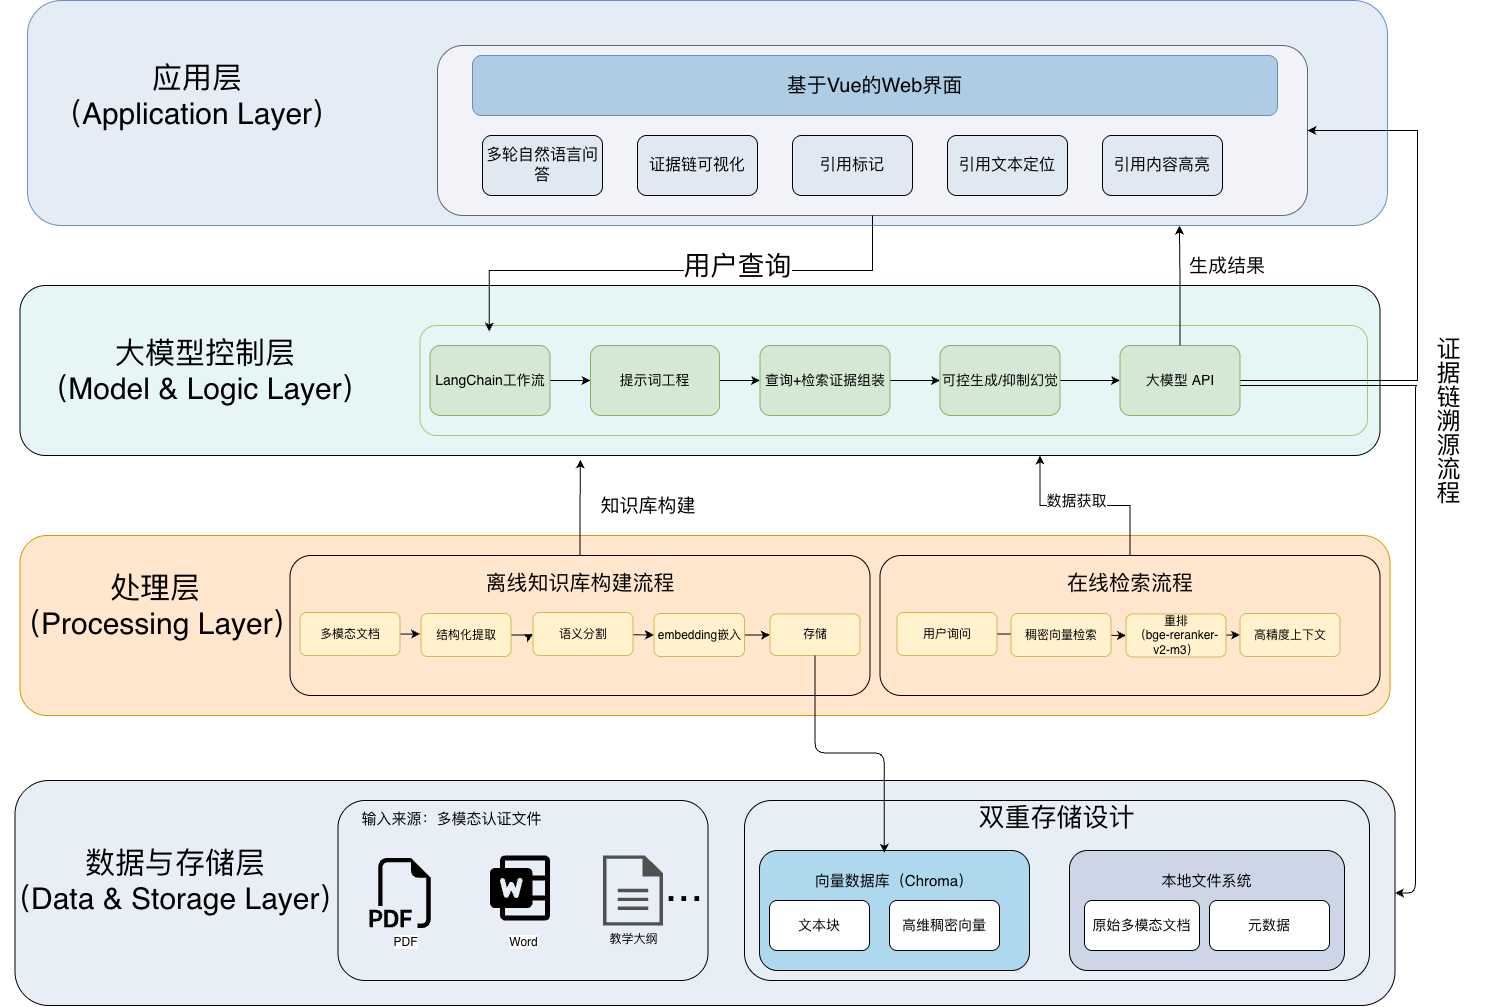

The diagram above was exported from draw.io. Its source (the exported page's mxGraphModel, read from the mxfile embedded in the PNG):
<mxGraphModel dx="1763" dy="1007" grid="1" gridSize="10" guides="1" tooltips="1" connect="1" arrows="1" fold="1" page="1" pageScale="1" pageWidth="827" pageHeight="1169" math="0" shadow="0">
  <root>
    <mxCell id="0" />
    <mxCell id="1" parent="0" />
    <mxCell id="RgGuUGPPRmGqwzWDnCQ2-61" parent="1" style="rounded=1;whiteSpace=wrap;html=1;fillColor=light-dark(#e8eef6, #ededed);strokeColor=default;" value="" vertex="1">
      <mxGeometry height="225" width="1380" x="157.5" y="805" as="geometry" />
    </mxCell>
    <mxCell id="RgGuUGPPRmGqwzWDnCQ2-47" parent="1" style="rounded=1;whiteSpace=wrap;html=1;fillColor=#ffe6cc;strokeColor=#d79b00;" value="" vertex="1">
      <mxGeometry height="180" width="1370" x="162.5" y="560" as="geometry" />
    </mxCell>
    <mxCell id="RgGuUGPPRmGqwzWDnCQ2-20" parent="1" style="rounded=1;whiteSpace=wrap;html=1;fillColor=light-dark(#e6f6f6, #ededed);spacingLeft=-888;" value="" vertex="1">
      <mxGeometry height="170" width="1360" x="162.5" y="310" as="geometry" />
    </mxCell>
    <mxCell id="RgGuUGPPRmGqwzWDnCQ2-11" parent="1" style="rounded=1;whiteSpace=wrap;html=1;fillColor=light-dark(#e4ecf5, #1d293b);strokeColor=#6c8ebf;labelPosition=center;verticalLabelPosition=middle;align=center;verticalAlign=middle;fontSize=19;spacingLeft=-950;spacingRight=0;spacing=2;" value="" vertex="1">
      <mxGeometry height="225" width="1360" x="170" y="25" as="geometry" />
    </mxCell>
    <mxCell id="RgGuUGPPRmGqwzWDnCQ2-5" parent="1" style="rounded=1;whiteSpace=wrap;html=1;fillColor=light-dark(#f1f3f9, #1a1a1a);fontColor=#333333;strokeColor=#666666;" value="" vertex="1">
      <mxGeometry height="170" width="870" x="580" y="70" as="geometry" />
    </mxCell>
    <mxCell id="RgGuUGPPRmGqwzWDnCQ2-4" parent="1" style="rounded=1;whiteSpace=wrap;html=1;fillColor=light-dark(#aecce4, #1d293b);strokeColor=#6c8ebf;" value="&lt;font style=&quot;font-size: 20px;&quot;&gt;基于Vue的Web界面&lt;/font&gt;" vertex="1">
      <mxGeometry height="60" width="805" x="615" y="80" as="geometry" />
    </mxCell>
    <mxCell id="RgGuUGPPRmGqwzWDnCQ2-6" parent="1" style="rounded=1;whiteSpace=wrap;html=1;fillColor=#E0E8F2;" value="&lt;font style=&quot;font-size: 16px;&quot;&gt;多轮自然语言问答&lt;/font&gt;" vertex="1">
      <mxGeometry height="60" width="120" x="625" y="160" as="geometry" />
    </mxCell>
    <mxCell id="RgGuUGPPRmGqwzWDnCQ2-7" parent="1" style="rounded=1;whiteSpace=wrap;html=1;fillColor=#E0E8F2;" value="&lt;font style=&quot;font-size: 16px;&quot;&gt;证据链可视化&lt;/font&gt;" vertex="1">
      <mxGeometry height="60" width="120" x="780" y="160" as="geometry" />
    </mxCell>
    <mxCell id="RgGuUGPPRmGqwzWDnCQ2-8" parent="1" style="rounded=1;whiteSpace=wrap;html=1;fillColor=#E0E8F2;" value="&lt;font style=&quot;font-size: 16px;&quot;&gt;引用标记&lt;/font&gt;" vertex="1">
      <mxGeometry height="60" width="120" x="935" y="160" as="geometry" />
    </mxCell>
    <mxCell id="RgGuUGPPRmGqwzWDnCQ2-9" parent="1" style="rounded=1;whiteSpace=wrap;html=1;fillColor=#E0E8F2;" value="&lt;font style=&quot;font-size: 16px;&quot;&gt;引用文本定位&lt;/font&gt;" vertex="1">
      <mxGeometry height="60" width="120" x="1090" y="160" as="geometry" />
    </mxCell>
    <mxCell id="RgGuUGPPRmGqwzWDnCQ2-10" parent="1" style="rounded=1;whiteSpace=wrap;html=1;fillColor=light-dark(#e0e8f2, #ededed);fontSize=14;" value="&lt;font style=&quot;font-size: 16px;&quot;&gt;引用内容高亮&lt;/font&gt;" vertex="1">
      <mxGeometry height="60" width="120" x="1245" y="160" as="geometry" />
    </mxCell>
    <mxCell id="RgGuUGPPRmGqwzWDnCQ2-12" parent="1" style="rounded=1;whiteSpace=wrap;html=1;fillColor=none;strokeColor=#97D077;" value="" vertex="1">
      <mxGeometry height="110" width="947.5" x="562.5" y="350" as="geometry" />
    </mxCell>
    <mxCell id="RgGuUGPPRmGqwzWDnCQ2-66" edge="1" parent="1" source="RgGuUGPPRmGqwzWDnCQ2-13" style="edgeStyle=orthogonalEdgeStyle;rounded=0;orthogonalLoop=1;jettySize=auto;html=1;entryX=0;entryY=0.5;entryDx=0;entryDy=0;" target="RgGuUGPPRmGqwzWDnCQ2-15">
      <mxGeometry relative="1" as="geometry" />
    </mxCell>
    <mxCell id="RgGuUGPPRmGqwzWDnCQ2-13" parent="1" style="rounded=1;whiteSpace=wrap;html=1;fillColor=#d5e8d4;strokeColor=#82b366;fontSize=14;" value="LangChain工作流" vertex="1">
      <mxGeometry height="70" width="120" x="572.5" y="370" as="geometry" />
    </mxCell>
    <mxCell id="RgGuUGPPRmGqwzWDnCQ2-67" edge="1" parent="1" source="RgGuUGPPRmGqwzWDnCQ2-15" style="edgeStyle=orthogonalEdgeStyle;rounded=0;orthogonalLoop=1;jettySize=auto;html=1;entryX=0;entryY=0.5;entryDx=0;entryDy=0;" target="RgGuUGPPRmGqwzWDnCQ2-16">
      <mxGeometry relative="1" as="geometry" />
    </mxCell>
    <mxCell id="RgGuUGPPRmGqwzWDnCQ2-15" parent="1" style="rounded=1;whiteSpace=wrap;html=1;fillColor=#d5e8d4;strokeColor=#82b366;fontSize=14;" value="提示词工程" vertex="1">
      <mxGeometry height="70" width="129" x="733" y="370" as="geometry" />
    </mxCell>
    <mxCell id="RgGuUGPPRmGqwzWDnCQ2-68" edge="1" parent="1" source="RgGuUGPPRmGqwzWDnCQ2-16" style="edgeStyle=orthogonalEdgeStyle;rounded=0;orthogonalLoop=1;jettySize=auto;html=1;entryX=0;entryY=0.5;entryDx=0;entryDy=0;" target="RgGuUGPPRmGqwzWDnCQ2-18">
      <mxGeometry relative="1" as="geometry" />
    </mxCell>
    <mxCell id="RgGuUGPPRmGqwzWDnCQ2-16" parent="1" style="rounded=1;whiteSpace=wrap;html=1;fillColor=#d5e8d4;strokeColor=#82b366;fontSize=14;" value="查询+检索证据组装" vertex="1">
      <mxGeometry height="70" width="130" x="902.5" y="370" as="geometry" />
    </mxCell>
    <mxCell id="RgGuUGPPRmGqwzWDnCQ2-69" edge="1" parent="1" source="RgGuUGPPRmGqwzWDnCQ2-18" style="edgeStyle=orthogonalEdgeStyle;rounded=0;orthogonalLoop=1;jettySize=auto;html=1;entryX=0;entryY=0.5;entryDx=0;entryDy=0;" target="RgGuUGPPRmGqwzWDnCQ2-19">
      <mxGeometry relative="1" as="geometry" />
    </mxCell>
    <mxCell id="RgGuUGPPRmGqwzWDnCQ2-18" parent="1" style="rounded=1;whiteSpace=wrap;html=1;fillColor=#d5e8d4;strokeColor=#82b366;fontSize=14;" value="可控生成/抑制幻觉" vertex="1">
      <mxGeometry height="70" width="120" x="1082.5" y="370" as="geometry" />
    </mxCell>
    <mxCell id="RgGuUGPPRmGqwzWDnCQ2-77" edge="1" parent="1" source="RgGuUGPPRmGqwzWDnCQ2-19" style="edgeStyle=orthogonalEdgeStyle;rounded=1;orthogonalLoop=1;jettySize=auto;html=1;entryX=1;entryY=0.5;entryDx=0;entryDy=0;curved=0;jumpStyle=arc;" target="RgGuUGPPRmGqwzWDnCQ2-61">
      <mxGeometry relative="1" as="geometry">
        <Array as="points">
          <mxPoint x="1560" y="410" />
          <mxPoint x="1558" y="410" />
          <mxPoint x="1558" y="918" />
        </Array>
      </mxGeometry>
    </mxCell>
    <mxCell id="RgGuUGPPRmGqwzWDnCQ2-80" edge="1" parent="1" source="RgGuUGPPRmGqwzWDnCQ2-19" style="edgeStyle=orthogonalEdgeStyle;rounded=0;orthogonalLoop=1;jettySize=auto;html=1;entryX=1;entryY=0.5;entryDx=0;entryDy=0;" target="RgGuUGPPRmGqwzWDnCQ2-5">
      <mxGeometry relative="1" as="geometry">
        <Array as="points">
          <mxPoint x="1560" y="405" />
          <mxPoint x="1560" y="155" />
        </Array>
      </mxGeometry>
    </mxCell>
    <mxCell id="RgGuUGPPRmGqwzWDnCQ2-19" parent="1" style="rounded=1;whiteSpace=wrap;html=1;fillColor=#d5e8d4;strokeColor=#82b366;fontSize=14;" value="大模型 API" vertex="1">
      <mxGeometry height="70" width="120" x="1262.5" y="370" as="geometry" />
    </mxCell>
    <mxCell id="RgGuUGPPRmGqwzWDnCQ2-21" parent="1" style="rounded=1;whiteSpace=wrap;html=1;fillColor=none;labelPosition=center;verticalLabelPosition=top;align=center;verticalAlign=bottom;spacingTop=0;spacingBottom=-43;" value="&lt;font style=&quot;font-size: 21px;&quot;&gt;离线知识库构建流程&lt;/font&gt;" vertex="1">
      <mxGeometry height="140" width="580" x="432.5" y="580" as="geometry" />
    </mxCell>
    <mxCell id="RgGuUGPPRmGqwzWDnCQ2-49" edge="1" parent="1" source="RgGuUGPPRmGqwzWDnCQ2-22" style="edgeStyle=orthogonalEdgeStyle;rounded=0;orthogonalLoop=1;jettySize=auto;html=1;entryX=0;entryY=0.5;entryDx=0;entryDy=0;" target="RgGuUGPPRmGqwzWDnCQ2-23">
      <mxGeometry relative="1" as="geometry" />
    </mxCell>
    <mxCell id="RgGuUGPPRmGqwzWDnCQ2-22" parent="1" style="rounded=1;whiteSpace=wrap;html=1;fillColor=#fff2cc;strokeColor=#d6b656;" value="多模态文档" vertex="1">
      <mxGeometry height="43" width="100" x="442.5" y="637" as="geometry" />
    </mxCell>
    <mxCell id="RgGuUGPPRmGqwzWDnCQ2-50" edge="1" parent="1" source="RgGuUGPPRmGqwzWDnCQ2-23" style="edgeStyle=orthogonalEdgeStyle;rounded=0;orthogonalLoop=1;jettySize=auto;html=1;entryX=0;entryY=0.5;entryDx=0;entryDy=0;" target="RgGuUGPPRmGqwzWDnCQ2-24">
      <mxGeometry relative="1" as="geometry" />
    </mxCell>
    <mxCell id="RgGuUGPPRmGqwzWDnCQ2-23" parent="1" style="rounded=1;whiteSpace=wrap;html=1;fillColor=#fff2cc;strokeColor=#d6b656;" value="结构化提取" vertex="1">
      <mxGeometry height="43" width="90" x="563.5" y="638" as="geometry" />
    </mxCell>
    <mxCell id="RgGuUGPPRmGqwzWDnCQ2-55" edge="1" parent="1" source="RgGuUGPPRmGqwzWDnCQ2-24" style="rounded=0;orthogonalLoop=1;jettySize=auto;html=1;entryX=0;entryY=0.5;entryDx=0;entryDy=0;" target="RgGuUGPPRmGqwzWDnCQ2-25">
      <mxGeometry relative="1" as="geometry" />
    </mxCell>
    <mxCell id="RgGuUGPPRmGqwzWDnCQ2-24" parent="1" style="rounded=1;whiteSpace=wrap;html=1;fillColor=#fff2cc;strokeColor=#d6b656;" value="语义分割" vertex="1">
      <mxGeometry height="43" width="100" x="675.5" y="637" as="geometry" />
    </mxCell>
    <mxCell id="RgGuUGPPRmGqwzWDnCQ2-56" edge="1" parent="1" source="RgGuUGPPRmGqwzWDnCQ2-25" style="edgeStyle=orthogonalEdgeStyle;rounded=0;orthogonalLoop=1;jettySize=auto;html=1;entryX=0;entryY=0.5;entryDx=0;entryDy=0;" target="RgGuUGPPRmGqwzWDnCQ2-26">
      <mxGeometry relative="1" as="geometry" />
    </mxCell>
    <mxCell id="RgGuUGPPRmGqwzWDnCQ2-25" parent="1" style="rounded=1;whiteSpace=wrap;html=1;fillColor=#fff2cc;strokeColor=#d6b656;" value="embedding嵌入" vertex="1">
      <mxGeometry height="43" width="90.5" x="796.5" y="638" as="geometry" />
    </mxCell>
    <mxCell id="RgGuUGPPRmGqwzWDnCQ2-26" parent="1" style="rounded=1;whiteSpace=wrap;html=1;fillColor=#fff2cc;strokeColor=#d6b656;" value="存储" vertex="1">
      <mxGeometry height="41.5" width="90" x="912.5" y="638.5" as="geometry" />
    </mxCell>
    <mxCell id="RgGuUGPPRmGqwzWDnCQ2-64" edge="1" parent="1" source="RgGuUGPPRmGqwzWDnCQ2-27" style="edgeStyle=orthogonalEdgeStyle;rounded=0;orthogonalLoop=1;jettySize=auto;html=1;entryX=0.75;entryY=1;entryDx=0;entryDy=0;fontSize=15;" target="RgGuUGPPRmGqwzWDnCQ2-20">
      <mxGeometry relative="1" as="geometry" />
    </mxCell>
    <mxCell id="RgGuUGPPRmGqwzWDnCQ2-65" connectable="0" parent="RgGuUGPPRmGqwzWDnCQ2-64" style="edgeLabel;html=1;align=center;verticalAlign=middle;resizable=0;points=[];" value="&lt;font style=&quot;font-size: 15px;&quot;&gt;数据获取&lt;/font&gt;" vertex="1">
      <mxGeometry relative="1" x="0.0809" y="-6" as="geometry">
        <mxPoint x="-1" as="offset" />
      </mxGeometry>
    </mxCell>
    <mxCell id="RgGuUGPPRmGqwzWDnCQ2-27" parent="1" style="rounded=1;whiteSpace=wrap;html=1;fillColor=none;labelPosition=center;verticalLabelPosition=top;align=center;verticalAlign=bottom;spacingBottom=-43;" value="&lt;font style=&quot;font-size: 21px;&quot;&gt;在线检索流程&lt;/font&gt;" vertex="1">
      <mxGeometry height="140" width="500" x="1022.5" y="580" as="geometry" />
    </mxCell>
    <mxCell id="RgGuUGPPRmGqwzWDnCQ2-58" edge="1" parent="1" source="RgGuUGPPRmGqwzWDnCQ2-28" style="edgeStyle=orthogonalEdgeStyle;rounded=0;orthogonalLoop=1;jettySize=auto;html=1;entryX=0;entryY=0.5;entryDx=0;entryDy=0;" target="RgGuUGPPRmGqwzWDnCQ2-29">
      <mxGeometry relative="1" as="geometry" />
    </mxCell>
    <mxCell id="RgGuUGPPRmGqwzWDnCQ2-28" parent="1" style="rounded=1;whiteSpace=wrap;html=1;fillColor=#fff2cc;strokeColor=#d6b656;" value="用户询问" vertex="1">
      <mxGeometry height="43" width="100" x="1039.5" y="637" as="geometry" />
    </mxCell>
    <mxCell id="RgGuUGPPRmGqwzWDnCQ2-59" edge="1" parent="1" source="RgGuUGPPRmGqwzWDnCQ2-29" style="rounded=0;orthogonalLoop=1;jettySize=auto;html=1;entryX=0;entryY=0.5;entryDx=0;entryDy=0;" target="RgGuUGPPRmGqwzWDnCQ2-30">
      <mxGeometry relative="1" as="geometry" />
    </mxCell>
    <mxCell id="RgGuUGPPRmGqwzWDnCQ2-29" parent="1" style="rounded=1;whiteSpace=wrap;html=1;fillColor=#fff2cc;strokeColor=#d6b656;" value="稠密向量检索" vertex="1">
      <mxGeometry height="43" width="100" x="1153.5" y="638" as="geometry" />
    </mxCell>
    <mxCell id="RgGuUGPPRmGqwzWDnCQ2-60" edge="1" parent="1" source="RgGuUGPPRmGqwzWDnCQ2-30" style="rounded=0;orthogonalLoop=1;jettySize=auto;html=1;entryX=0;entryY=0.5;entryDx=0;entryDy=0;" target="RgGuUGPPRmGqwzWDnCQ2-31">
      <mxGeometry relative="1" as="geometry" />
    </mxCell>
    <mxCell id="RgGuUGPPRmGqwzWDnCQ2-30" parent="1" style="rounded=1;whiteSpace=wrap;html=1;fillColor=#fff2cc;strokeColor=#d6b656;" value="重排&lt;div&gt;（bge-reranker-v2-m3&lt;span style=&quot;background-color: transparent; color: light-dark(rgb(0, 0, 0), rgb(255, 255, 255));&quot;&gt;）&lt;/span&gt;&lt;/div&gt;" vertex="1">
      <mxGeometry height="43" width="100" x="1268.5" y="638.5" as="geometry" />
    </mxCell>
    <mxCell id="RgGuUGPPRmGqwzWDnCQ2-31" parent="1" style="rounded=1;whiteSpace=wrap;html=1;fillColor=#fff2cc;strokeColor=#d6b656;" value="高精度上下文" vertex="1">
      <mxGeometry height="43" width="100" x="1382.5" y="638" as="geometry" />
    </mxCell>
    <mxCell id="RgGuUGPPRmGqwzWDnCQ2-32" parent="1" style="shape=image;html=1;verticalAlign=top;verticalLabelPosition=bottom;labelBackgroundColor=#ffffff;imageAspect=0;aspect=fixed;image=https://icons.diagrams.net/icon-cache1/Bootstrap_Vol_3-2297/filetype-pdf-1006.svg" value="PDF" vertex="1">
      <mxGeometry height="70" width="70" x="512.5" y="883" as="geometry" />
    </mxCell>
    <mxCell id="RgGuUGPPRmGqwzWDnCQ2-33" parent="1" style="rounded=1;whiteSpace=wrap;html=1;fillColor=none;labelPosition=center;verticalLabelPosition=top;align=center;verticalAlign=bottom;spacingBottom=-30;spacingLeft=-143;" value="&lt;font style=&quot;font-size: 15px;&quot;&gt;输入来源：多模态认证文件&lt;/font&gt;" vertex="1">
      <mxGeometry height="180" width="370" x="480.5" y="825" as="geometry" />
    </mxCell>
    <mxCell id="RgGuUGPPRmGqwzWDnCQ2-34" parent="1" style="shape=image;html=1;verticalAlign=top;verticalLabelPosition=bottom;labelBackgroundColor=#ffffff;imageAspect=0;aspect=fixed;image=https://icons.diagrams.net/icon-cache1/Phosphor_Fill_Vol_3-2937/microsoft-word-logo-fill-1115.svg" value="Word" vertex="1">
      <mxGeometry height="80" width="80" x="625.5" y="873" as="geometry" />
    </mxCell>
    <mxCell id="RgGuUGPPRmGqwzWDnCQ2-35" parent="1" style="sketch=0;pointerEvents=1;shadow=0;dashed=0;html=1;strokeColor=none;fillColor=#505050;labelPosition=center;verticalLabelPosition=bottom;verticalAlign=top;outlineConnect=0;align=center;shape=mxgraph.office.concepts.document;" value="教学大纲" vertex="1">
      <mxGeometry height="70" width="60" x="745.5" y="880" as="geometry" />
    </mxCell>
    <mxCell id="RgGuUGPPRmGqwzWDnCQ2-36" parent="1" style="rounded=1;whiteSpace=wrap;html=1;fillColor=none;spacingBottom=146;" value="&lt;font style=&quot;font-size: 26px;&quot;&gt;双重存储设计&lt;/font&gt;" vertex="1">
      <mxGeometry height="180" width="625" x="887" y="825" as="geometry" />
    </mxCell>
    <mxCell id="RgGuUGPPRmGqwzWDnCQ2-37" parent="1" style="rounded=1;whiteSpace=wrap;html=1;strokeColor=default;fillColor=#AED8ED;spacingTop=-60;" value="&lt;font style=&quot;font-size: 15px;&quot;&gt;向量数据库（Chroma）&lt;/font&gt;" vertex="1">
      <mxGeometry height="120" width="270" x="902" y="875" as="geometry" />
    </mxCell>
    <mxCell id="RgGuUGPPRmGqwzWDnCQ2-38" parent="1" style="rounded=1;whiteSpace=wrap;html=1;" value="&lt;font style=&quot;font-size: 14px;&quot;&gt;文本块&lt;/font&gt;" vertex="1">
      <mxGeometry height="50" width="100" x="912" y="925" as="geometry" />
    </mxCell>
    <mxCell id="RgGuUGPPRmGqwzWDnCQ2-39" parent="1" style="rounded=1;whiteSpace=wrap;html=1;" value="&lt;font style=&quot;font-size: 14px;&quot;&gt;高维稠密向量&lt;/font&gt;" vertex="1">
      <mxGeometry height="50" width="110" x="1032" y="925" as="geometry" />
    </mxCell>
    <mxCell id="RgGuUGPPRmGqwzWDnCQ2-40" parent="1" style="rounded=1;whiteSpace=wrap;html=1;fillColor=#CDD6E7;spacingTop=-60;" value="&lt;font style=&quot;font-size: 15px;&quot;&gt;本地文件系统&lt;/font&gt;" vertex="1">
      <mxGeometry height="120" width="275" x="1212" y="875" as="geometry" />
    </mxCell>
    <mxCell id="RgGuUGPPRmGqwzWDnCQ2-41" parent="1" style="rounded=1;whiteSpace=wrap;html=1;" value="&lt;font style=&quot;font-size: 14px;&quot;&gt;原始多模态文档&lt;/font&gt;" vertex="1">
      <mxGeometry height="50" width="115" x="1227" y="925" as="geometry" />
    </mxCell>
    <mxCell id="RgGuUGPPRmGqwzWDnCQ2-42" parent="1" style="rounded=1;whiteSpace=wrap;html=1;" value="&lt;font style=&quot;font-size: 14px;&quot;&gt;元数据&lt;/font&gt;" vertex="1">
      <mxGeometry height="50" width="120" x="1352" y="925" as="geometry" />
    </mxCell>
    <mxCell id="RgGuUGPPRmGqwzWDnCQ2-45" parent="1" style="rounded=1;whiteSpace=wrap;html=1;strokeColor=none;fillColor=none;" value="&lt;font style=&quot;font-size: 30px;&quot;&gt;应用层&lt;/font&gt;&lt;div&gt;&lt;font style=&quot;font-size: 30px;&quot;&gt;（Application Layer）&lt;/font&gt;&lt;/div&gt;" vertex="1">
      <mxGeometry height="60" width="300" x="190" y="90" as="geometry" />
    </mxCell>
    <mxCell id="RgGuUGPPRmGqwzWDnCQ2-46" parent="1" style="rounded=1;whiteSpace=wrap;html=1;fillColor=none;strokeColor=none;" value="&lt;font style=&quot;font-size: 30px;&quot;&gt;大模型控制层&lt;/font&gt;&lt;div&gt;&lt;font style=&quot;font-size: 30px;&quot;&gt;（Model &amp;amp; Logic Layer）&lt;/font&gt;&lt;/div&gt;" vertex="1">
      <mxGeometry height="60" width="380" x="157.5" y="365" as="geometry" />
    </mxCell>
    <mxCell id="RgGuUGPPRmGqwzWDnCQ2-48" parent="1" style="rounded=1;whiteSpace=wrap;html=1;fillColor=none;strokeColor=none;" value="&lt;font style=&quot;font-size: 30px;&quot;&gt;处理层&lt;/font&gt;&lt;div&gt;&lt;font style=&quot;font-size: 30px;&quot;&gt;（Processing Layer）&lt;/font&gt;&lt;/div&gt;" vertex="1">
      <mxGeometry height="60" width="290" x="152.5" y="600" as="geometry" />
    </mxCell>
    <mxCell id="RgGuUGPPRmGqwzWDnCQ2-57" edge="1" parent="1" source="RgGuUGPPRmGqwzWDnCQ2-26" style="edgeStyle=orthogonalEdgeStyle;rounded=1;orthogonalLoop=1;jettySize=auto;html=1;entryX=0.462;entryY=0.019;entryDx=0;entryDy=0;entryPerimeter=0;curved=0;" target="RgGuUGPPRmGqwzWDnCQ2-37">
      <mxGeometry relative="1" as="geometry" />
    </mxCell>
    <mxCell id="RgGuUGPPRmGqwzWDnCQ2-62" parent="1" style="rounded=1;whiteSpace=wrap;html=1;fillColor=none;strokeColor=none;" value="&lt;font style=&quot;font-size: 30px;&quot;&gt;数据与存储层&lt;/font&gt;&lt;div&gt;&lt;font style=&quot;font-size: 30px;&quot;&gt;（Data &amp;amp; Storage Layer）&lt;/font&gt;&lt;/div&gt;" vertex="1">
      <mxGeometry height="80" width="350" x="142.5" y="865" as="geometry" />
    </mxCell>
    <mxCell id="RgGuUGPPRmGqwzWDnCQ2-72" edge="1" parent="1" source="RgGuUGPPRmGqwzWDnCQ2-21" style="edgeStyle=orthogonalEdgeStyle;rounded=0;orthogonalLoop=1;jettySize=auto;html=1;entryX=0.412;entryY=1.024;entryDx=0;entryDy=0;entryPerimeter=0;" target="RgGuUGPPRmGqwzWDnCQ2-20">
      <mxGeometry relative="1" as="geometry" />
    </mxCell>
    <mxCell id="RgGuUGPPRmGqwzWDnCQ2-73" parent="1" style="rounded=1;whiteSpace=wrap;html=1;fillColor=none;strokeColor=none;" value="&lt;font style=&quot;font-size: 19px;&quot;&gt;知识库构建&lt;/font&gt;" vertex="1">
      <mxGeometry height="60" width="120" x="730.5" y="500" as="geometry" />
    </mxCell>
    <mxCell id="RgGuUGPPRmGqwzWDnCQ2-74" edge="1" parent="1" source="RgGuUGPPRmGqwzWDnCQ2-19" style="edgeStyle=orthogonalEdgeStyle;rounded=0;orthogonalLoop=1;jettySize=auto;html=1;entryX=0.847;entryY=1;entryDx=0;entryDy=0;entryPerimeter=0;" target="RgGuUGPPRmGqwzWDnCQ2-11">
      <mxGeometry relative="1" as="geometry" />
    </mxCell>
    <mxCell id="RgGuUGPPRmGqwzWDnCQ2-76" parent="1" style="rounded=1;whiteSpace=wrap;html=1;fillColor=none;strokeColor=none;" value="&lt;font style=&quot;font-size: 19px;&quot;&gt;生成结果&lt;/font&gt;" vertex="1">
      <mxGeometry height="60" width="120" x="1310" y="260" as="geometry" />
    </mxCell>
    <mxCell id="RgGuUGPPRmGqwzWDnCQ2-81" parent="1" style="rounded=1;whiteSpace=wrap;html=1;textDirection=vertical-lr;fillColor=none;strokeColor=none;" value="&lt;font style=&quot;font-size: 24px;&quot;&gt;证据链溯源流程&lt;/font&gt;" vertex="1">
      <mxGeometry height="370" width="120" x="1530" y="260" as="geometry" />
    </mxCell>
    <mxCell id="RgGuUGPPRmGqwzWDnCQ2-82" edge="1" parent="1" source="RgGuUGPPRmGqwzWDnCQ2-5" style="edgeStyle=orthogonalEdgeStyle;rounded=0;orthogonalLoop=1;jettySize=auto;html=1;entryX=0.073;entryY=0.055;entryDx=0;entryDy=0;entryPerimeter=0;" target="RgGuUGPPRmGqwzWDnCQ2-12">
      <mxGeometry relative="1" as="geometry" />
    </mxCell>
    <mxCell id="RgGuUGPPRmGqwzWDnCQ2-83" connectable="0" parent="RgGuUGPPRmGqwzWDnCQ2-82" style="edgeLabel;html=1;align=center;verticalAlign=middle;resizable=0;points=[];" value="&lt;font style=&quot;font-size: 27px;&quot;&gt;用户查询&lt;/font&gt;" vertex="1">
      <mxGeometry relative="1" x="-0.2404" y="-5" as="geometry">
        <mxPoint x="-1" as="offset" />
      </mxGeometry>
    </mxCell>
    <mxCell id="hNof9VYY2ZCWgb0h0IVd-1" parent="1" style="rounded=1;whiteSpace=wrap;html=1;fillColor=none;strokeColor=none;" value="&lt;font style=&quot;font-size: 46px;&quot;&gt;...&lt;/font&gt;" vertex="1">
      <mxGeometry height="60" width="120" x="767" y="880" as="geometry" />
    </mxCell>
  </root>
</mxGraphModel>